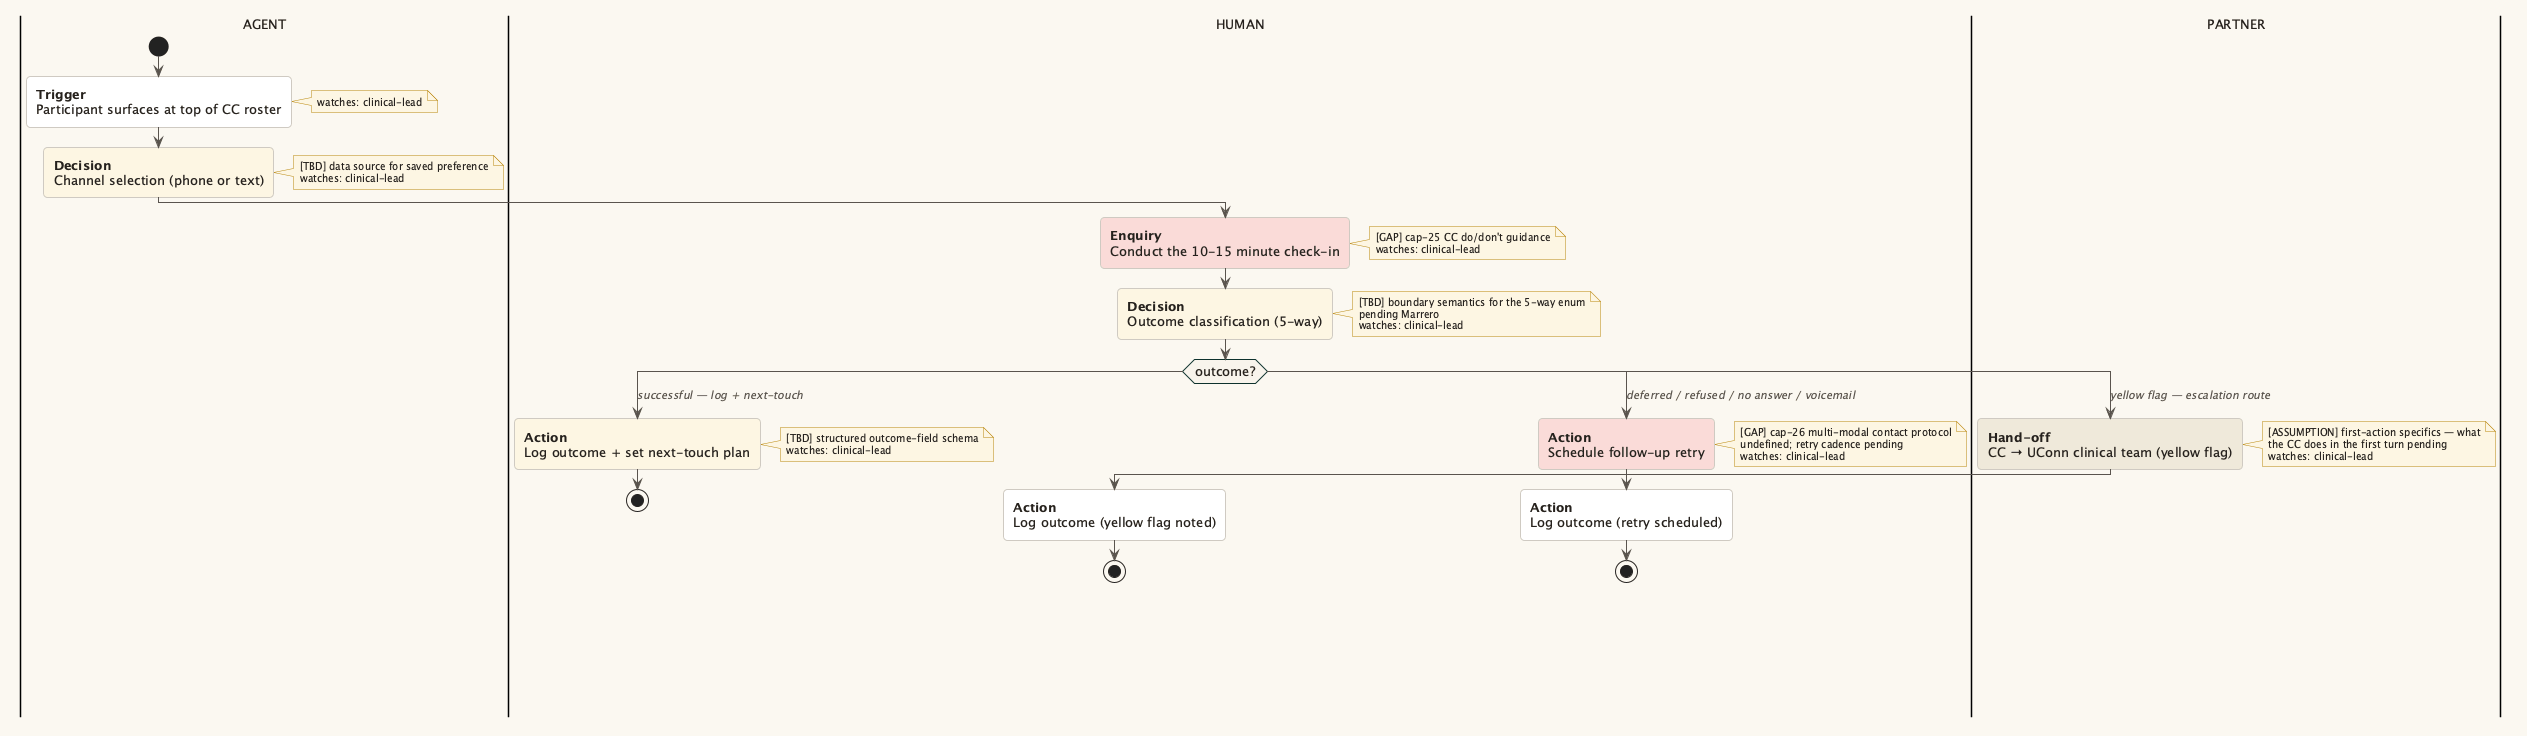

The diagram above was rendered by PlantUML. Its source (embedded in the PNG):
@startuml weekly-checkin-call
' Haven workflow: Weekly check-in call (CC routine)
' Density test: 3 lanes, 7 nodes, 3-way branching decision

skinparam backgroundColor #fbf8f1
skinparam DefaultFontName "Source Sans 3"
skinparam DefaultFontSize 13
skinparam DefaultFontColor #25211D
skinparam shadowing false
skinparam roundcorner 8

skinparam partition {
  BackgroundColor #fbf8f1
  BorderColor #cfcac2
  FontColor #5a544e
  FontSize 14
  FontStyle bold
}

skinparam activity {
  BackgroundColor #ffffff
  BorderColor #cfcac2
  BorderThickness 1
  FontColor #25211D
  DiamondBackgroundColor #f8f4ec
  DiamondBorderColor #0D322D
}

skinparam arrow {
  Color #5a544e
  FontColor #5a544e
  FontSize 11
  FontStyle italic
}

skinparam note {
  BackgroundColor #fdf6e3
  BorderColor #b8860b
  FontColor #25211D
  FontSize 10
}

|AGENT|
start
:**Trigger**
Participant surfaces at top of CC roster;
note right
  watches: clinical-lead
end note

:**Decision**
Channel selection (phone or text); <<#fdf6e3>>
note right
  [TBD] data source for saved preference
  watches: clinical-lead
end note

|HUMAN|
:**Enquiry**
Conduct the 10-15 minute check-in; <<#fadbd8>>
note right
  [GAP] cap-25 CC do/don't guidance
  watches: clinical-lead
end note

:**Decision**
Outcome classification (5-way); <<#fdf6e3>>
note right
  [TBD] boundary semantics for the 5-way enum
  pending Marrero
  watches: clinical-lead
end note

switch (outcome?)
case (successful — log + next-touch)
  :**Action**
  Log outcome + set next-touch plan; <<#fdf6e3>>
  note right
    [TBD] structured outcome-field schema
    watches: clinical-lead
  end note
  stop
case (yellow flag — escalation route)
  |PARTNER|
  :**Hand-off**
  CC → UConn clinical team (yellow flag); <<#efe9da>>
  note right
    [ASSUMPTION] first-action specifics — what
    the CC does in the first turn pending
    watches: clinical-lead
  end note
  |HUMAN|
  :**Action**
  Log outcome (yellow flag noted);
  stop
case (deferred / refused / no answer / voicemail)
  :**Action**
  Schedule follow-up retry; <<#fadbd8>>
  note right
    [GAP] cap-26 multi-modal contact protocol
    undefined; retry cadence pending
    watches: clinical-lead
  end note
  :**Action**
  Log outcome (retry scheduled);
  stop
endswitch

@enduml